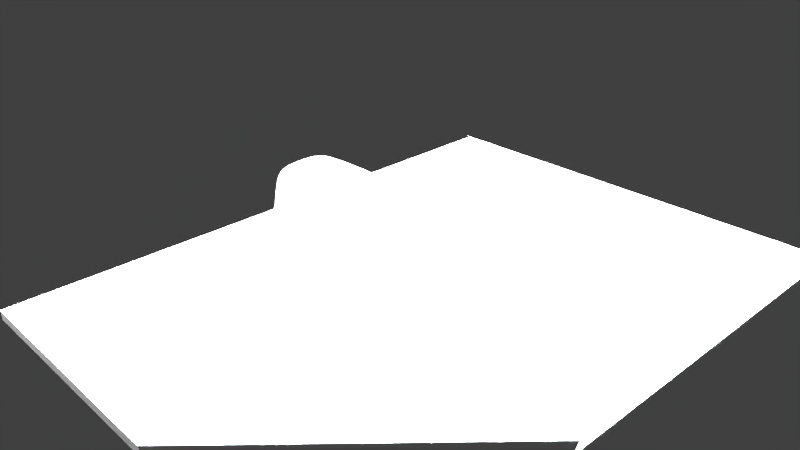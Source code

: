 # Source: knob-glass-heat.3.blend  (saved by Blender 2.74.0; exported with 4.5.12 LTS)
import bpy
from mathutils import Matrix  # noqa: F401  (used for matrix-valued properties, if any)

bpy.ops.wm.read_factory_settings(use_empty=True)
scene = bpy.context.scene
scene.name = 'Scene'

# ---- collections
col_collection_1 = bpy.data.collections.new('Collection 1'); scene.collection.children.link(col_collection_1)

# ---- materials (node trees are filled in below, after node groups)
mat_pickmat = bpy.data.materials.new('pickMat')
mat_pickmat.alpha_threshold = 0.0
mat_pickmat.use_transparent_shadow = False
mat_pickmat.roughness = 0.5
mat_planemat = bpy.data.materials.new('planeMat')
mat_planemat.alpha_threshold = 0.0
mat_planemat.use_transparent_shadow = False
mat_planemat.roughness = 0.5
mat_knobmat = bpy.data.materials.new('knobMat')
mat_knobmat.alpha_threshold = 0.0
mat_knobmat.use_transparent_shadow = False
mat_knobmat.roughness = 0.5

# ---- node groups
ng_auto_smooth = bpy.data.node_groups.new('Auto Smooth', 'GeometryNodeTree')
_s = ng_auto_smooth.interface.new_socket(name='Geometry', in_out='OUTPUT', socket_type='NodeSocketGeometry')
_s = ng_auto_smooth.interface.new_socket(name='Geometry', in_out='INPUT', socket_type='NodeSocketGeometry')
_s = ng_auto_smooth.interface.new_socket(name='Angle', in_out='INPUT', socket_type='NodeSocketFloat')
_s.subtype = 'ANGLE'
_s.min_value = 0.0
_s.max_value = 3.142
ng_auto_smooth.is_modifier = True
_N = ng_auto_smooth.nodes; _L = ng_auto_smooth.links
n0 = _N.new('NodeGroupOutput'); n0.name = 'Group Output'; n0.location = (480, -100)
n1 = _N.new('NodeGroupInput'); n1.name = 'Group Input'; n1.location = (-420, -300)
n2 = _N.new('NodeGroupInput'); n2.name = 'Group Input.001'; n2.location = (-60, -100)
n3 = _N.new('GeometryNodeSetShadeSmooth'); n3.name = 'Set Shade Smooth'; n3.location = (120, -100)
n3.domain = 'EDGE'
n4 = _N.new('GeometryNodeSetShadeSmooth'); n4.name = 'Set Shade Smooth.001'; n4.location = (300, -100)
n5 = _N.new('GeometryNodeInputMeshEdgeAngle'); n5.name = 'Edge Angle'; n5.location = (-420, -220)
n6 = _N.new('GeometryNodeInputEdgeSmooth'); n6.name = 'Is Edge Smooth'; n6.location = (-60, -160)
n7 = _N.new('GeometryNodeInputShadeSmooth'); n7.name = 'Is Face Smooth'; n7.location = (-240, -340)
n8 = _N.new('FunctionNodeBooleanMath'); n8.name = 'Boolean Math'; n8.location = (-60, -220)
n9 = _N.new('FunctionNodeCompare'); n9.name = 'Compare'; n9.location = (-240, -180)
n9.operation = 'LESS_EQUAL'
_L.new(n5.outputs[0], n9.inputs[0])
_L.new(n4.outputs[0], n0.inputs[0])
_L.new(n1.outputs[1], n9.inputs[1])
_L.new(n9.outputs[0], n8.inputs[0])
_L.new(n7.outputs[0], n8.inputs[1])
_L.new(n2.outputs[0], n3.inputs[0])
_L.new(n6.outputs[0], n3.inputs[1])
_L.new(n3.outputs[0], n4.inputs[0])
_L.new(n8.outputs[0], n3.inputs[2])
n0.is_active_output = True

# ---- material node trees

# ---- world
world_world = bpy.data.worlds.new('World'); scene.world = world_world
world_world.color = (0.05088, 0.05088, 0.05088)
world_world.use_sun_shadow = False
world_world.sun_shadow_jitter_overblur = 0.0
world_world.cycles.sampling_method = 'MANUAL'
world_world.cycles.sample_map_resolution = 256

# ---- cameras
cam_camera = bpy.data.cameras.new('Camera')
cam_camera.clip_end = 100.0
cam_camera.lens = 35.0
cam_camera.sensor_width = 32.0
cam_camera.sensor_height = 18.0
cam_camera.ortho_scale = 7.314
cam_camera.dof.focus_distance = 0.0
cam_camera.dof.aperture_fstop = 128.0

# ---- lights
light_lamp = bpy.data.lights.new('Lamp', 'POINT')
light_lamp.transmission_factor = 0.0
light_lamp.cutoff_distance = 30.0
light_lamp.energy = 100.0
light_lamp.shadow_buffer_clip_start = 1.001
light_lamp.shadow_soft_size = 0.1
light_lamp.shadow_maximum_resolution = 0.006
light_lamp.use_absolute_resolution = True
light_lamp.cycles.use_multiple_importance_sampling = False

# ---- meshes
me_plane_002 = bpy.data.meshes.new('Plane.002')
me_plane_002.from_pydata([(0.02385, -0.02385, 0.0), (-0.02385, -0.02385, 0.0), (0.02385, 0.0, 0.0), (-0.02385, 0.0, 0.0)], [], [(2, 3, 1, 0)])
me_plane_002.materials.append(mat_pickmat)
me_plane_002.use_remesh_preserve_volume = False
me_plane_002.use_remesh_preserve_attributes = False
me_plane_002.use_mirror_vertex_groups = False
me_plane_002.update()
me_plane_001 = bpy.data.meshes.new('Plane.001')
me_plane_001.from_pydata([(0.02385, 0.02385, 0.0), (-0.02385, 0.02385, 0.0), (0.02385, 0.0, 0.0), (-0.02385, 0.0, 0.0)], [], [(0, 1, 3, 2)])
me_plane_001.materials.append(mat_pickmat)
me_plane_001.use_remesh_preserve_volume = False
me_plane_001.use_remesh_preserve_attributes = False
me_plane_001.use_mirror_vertex_groups = False
me_plane_001.update()
me_plane = bpy.data.meshes.new('Plane')
me_plane.from_pydata([(-0.5, -1.0, 0.0), (1.0, -1.0, 0.0), (-0.5, 1.0, 0.0), (1.0, 1.0, 0.0), (-0.5, 1.0, -0.03138), (-0.5, -1.0, -0.03138), (1.0, -1.0, -0.03138), (1.0, 1.0, -0.03138)], [], [(0, 1, 3, 2), (3, 7, 4, 2), (1, 6, 7, 3), (0, 5, 6, 1), (2, 4, 5, 0)])
me_plane.polygons.foreach_set('use_smooth', [True] * 5)
_uv = me_plane.uv_layers.new(name='UVMap')
_uv.uv.foreach_set('vector', [0.9998, 0.2501, 0.9998, 1.0, 0.0, 1.0, 1.192e-07, 0.2501, 0.75, 0.0, 1.0, 0.0, 1.0, 0.2229, 0.75, 0.2229, 0.0, 0.0, 0.25, 0.0, 0.25, 0.2311, 2.801e-10, 0.2311, 0.75, 0.2229, 0.5, 0.2229, 0.5, 0.0, 0.75, 0.0, 0.25, 0.0, 0.5, 0.0, 0.5, 0.2311, 0.25, 0.2311])
me_plane.materials.append(mat_planemat)
me_plane.use_remesh_preserve_volume = False
me_plane.use_remesh_preserve_attributes = False
me_plane.use_mirror_vertex_groups = False
me_plane.update()
me_cube = bpy.data.meshes.new('Cube')
me_cube.from_pydata([(-0.06571, -0.5539, -0.3914), (-0.06144, -0.5675, -0.4753), (-0.05931, -0.5743, -0.5641), (-0.05859, -0.5766, -0.6562), (0.2436, -0.5313, -0.3932), (0.5219, -0.4974, -0.3952), (0.7647, -0.45, -0.3968), (-0.07284, -0.5313, -0.3141), (-0.08067, -0.4974, -0.2445), (-0.08708, -0.45, -0.1838), (-0.4013, -0.5675, -0.3904), (-0.7447, -0.5697, -0.3897), (-1.078, -0.5583, -0.3892), (-0.3996, -0.5814, -0.4749), (-0.3987, -0.5883, -0.564), (-0.3984, -0.5906, -0.6562), (-0.7443, -0.5836, -0.4746), (-0.7456, -0.5912, -0.564), (-0.7499, -0.5953, -0.6562), (-1.078, -0.572, -0.4744), (-1.084, -0.5811, -0.5639), (-1.101, -0.5905, -0.6562), (0.2521, -0.5444, -0.476), (0.5357, -0.5097, -0.4768), (0.784, -0.4613, -0.4775), (0.2564, -0.5509, -0.5643), (0.5426, -0.5159, -0.5645), (0.7937, -0.4669, -0.5647), (0.2578, -0.5531, -0.6562), (0.5449, -0.518, -0.6562), (0.7969, -0.4687, -0.6562), (0.2293, -0.5095, -0.3177), (0.2137, -0.4769, -0.2503), (0.2008, -0.4313, -0.1919), (0.4989, -0.4769, -0.3216), (0.4726, -0.4466, -0.2569), (0.4487, -0.4049, -0.2018), (0.7326, -0.4313, -0.3248), (0.693, -0.4049, -0.2628), (0.6513, -0.3707, -0.2122), (-0.4041, -0.5444, -0.312), (-0.7454, -0.5466, -0.3107), (-1.078, -0.5356, -0.3096), (-0.4073, -0.5097, -0.2411), (-0.7451, -0.512, -0.2392), (-1.073, -0.5022, -0.2383), (-0.4098, -0.4613, -0.179), (-0.7422, -0.4637, -0.1771), (-1.059, -0.4562, -0.1777), (-0.07284, 0.0, -0.04293), (0.2293, 0.0, -0.05656), (0.4989, -4.657e-10, -0.07696), (0.7326, 0.0, -0.1054), (-0.07568, 0.1079, -0.04858), (-0.08138, 0.2114, -0.06553), (-0.08708, 0.3059, -0.09373), (-0.4041, 0.0, -0.03475), (-0.7454, 0.0, -0.03339), (-1.078, 0.0, -0.04023), (-0.07568, -0.1079, -0.04858), (-0.08138, -0.2114, -0.06553), (-0.08708, -0.3059, -0.09373), (0.2236, -0.1034, -0.06201), (0.4897, -0.09837, -0.08209), (0.7197, -0.09427, -0.1101), (0.2122, -0.2025, -0.07832), (0.4703, -0.1923, -0.09719), (0.6898, -0.183, -0.1231), (0.2008, -0.293, -0.1054), (0.4487, -0.2772, -0.1219), (0.6513, -0.2605, -0.1433), (0.2236, 0.1034, -0.06201), (0.2122, 0.2025, -0.07832), (0.2008, 0.293, -0.1054), (0.4897, 0.09837, -0.08209), (0.4703, 0.1923, -0.09719), (0.4487, 0.2772, -0.1219), (0.7197, 0.09427, -0.1101), (0.6898, 0.183, -0.1231), (0.6513, 0.2605, -0.1433), (-0.4053, 0.1107, -0.04053), (-0.7457, 0.1123, -0.03919), (-1.078, 0.1137, -0.0459), (-0.4076, 0.2167, -0.05785), (-0.7451, 0.2196, -0.05647), (-1.073, 0.221, -0.06256), (-0.4098, 0.3136, -0.08671), (-0.7422, 0.3167, -0.08516), (-1.059, 0.3157, -0.08985), (-0.4053, -0.1107, -0.04053), (-0.4076, -0.2167, -0.05785), (-0.4098, -0.3136, -0.08671), (-0.7457, -0.1123, -0.03919), (-0.7451, -0.2196, -0.05647), (-0.7422, -0.3167, -0.08516), (-1.078, -0.1137, -0.0459), (-1.073, -0.221, -0.06256), (-1.059, -0.3157, -0.08985), (1.328, 0.0, -0.3932), (1.361, 0.0, -0.476), (1.377, 0.0, -0.5643), (1.383, 0.0, -0.6562), (1.306, 0.1079, -0.3939), (1.238, 0.2114, -0.3953), (1.125, 0.3059, -0.3968), (1.274, 0.0, -0.3177), (1.192, 4.657e-10, -0.2503), (1.078, 0.0, -0.1919), (1.306, -0.1079, -0.3939), (1.238, -0.2114, -0.3953), (1.125, -0.3059, -0.3968), (1.338, -0.1107, -0.4763), (1.354, -0.112, -0.5644), (1.359, -0.1125, -0.6562), (1.269, -0.2167, -0.4769), (1.284, -0.2194, -0.5645), (1.289, -0.2203, -0.6562), (1.153, -0.3136, -0.4775), (1.167, -0.3175, -0.5647), (1.172, -0.3187, -0.6562), (1.338, 0.1107, -0.4763), (1.269, 0.2167, -0.4769), (1.153, 0.3136, -0.4775), (1.354, 0.112, -0.5644), (1.284, 0.2194, -0.5645), (1.167, 0.3175, -0.5647), (1.359, 0.1125, -0.6562), (1.289, 0.2203, -0.6562), (1.172, 0.3187, -0.6562), (1.252, 0.1034, -0.3191), (1.172, 0.09837, -0.2526), (1.06, 0.09427, -0.1951), (1.187, 0.2025, -0.3219), (1.111, 0.1923, -0.2574), (1.008, 0.183, -0.2026), (1.078, 0.293, -0.3248), (1.012, 0.2772, -0.2628), (0.9266, 0.2605, -0.2122), (1.252, -0.1034, -0.3191), (1.187, -0.2025, -0.3219), (1.078, -0.293, -0.3248), (1.172, -0.09837, -0.2526), (1.111, -0.1923, -0.2574), (1.012, -0.2772, -0.2628), (1.06, -0.09427, -0.1951), (1.008, -0.183, -0.2026), (0.9266, -0.2605, -0.2122), (-0.06571, 0.5539, -0.3914), (-0.06144, 0.5675, -0.4753), (-0.05931, 0.5743, -0.5641), (-0.05859, 0.5766, -0.6562), (-0.4013, 0.5675, -0.3904), (-0.7447, 0.5697, -0.3897), (-1.078, 0.5583, -0.3892), (-0.07284, 0.5313, -0.3141), (-0.08067, 0.4974, -0.2445), (-0.08708, 0.45, -0.1838), (0.2436, 0.5313, -0.3932), (0.5219, 0.4974, -0.3952), (0.7647, 0.45, -0.3968), (0.2521, 0.5444, -0.476), (0.2564, 0.5509, -0.5643), (0.2578, 0.5531, -0.6562), (0.5357, 0.5097, -0.4768), (0.5426, 0.5159, -0.5645), (0.5449, 0.518, -0.6562), (0.784, 0.4613, -0.4775), (0.7937, 0.4669, -0.5647), (0.7969, 0.4687, -0.6562), (-0.3996, 0.5814, -0.4749), (-0.7443, 0.5836, -0.4746), (-1.078, 0.572, -0.4744), (-0.3987, 0.5883, -0.564), (-0.7456, 0.5912, -0.564), (-1.084, 0.5811, -0.5639), (-0.3984, 0.5906, -0.6562), (-0.7499, 0.5953, -0.6562), (-1.101, 0.5905, -0.6562), (-0.4041, 0.5444, -0.312), (-0.4073, 0.5097, -0.2411), (-0.4098, 0.4613, -0.179), (-0.7454, 0.5466, -0.3107), (-0.7451, 0.512, -0.2392), (-0.7422, 0.4637, -0.1771), (-1.078, 0.5356, -0.3096), (-1.073, 0.5022, -0.2383), (-1.059, 0.4562, -0.1777), (0.2293, 0.5095, -0.3177), (0.4989, 0.4769, -0.3216), (0.7326, 0.4313, -0.3248), (0.2137, 0.4769, -0.2503), (0.4726, 0.4466, -0.2569), (0.693, 0.4049, -0.2628), (0.2008, 0.4313, -0.1919), (0.4487, 0.4049, -0.2018), (0.6513, 0.3707, -0.2122), (-1.5, 0.0, -0.3796), (-1.5, 0.0, -0.4706), (-1.5, 9.313e-10, -0.563), (-1.5, 0.0, -0.6562), (-1.5, -0.1441, -0.3805), (-1.488, -0.2837, -0.3827), (-1.453, -0.4142, -0.3855), (-1.5, 0.0, -0.2904), (-1.488, 0.0, -0.2053), (-1.453, 0.0, -0.1267), (-1.5, 0.1441, -0.3805), (-1.488, 0.2837, -0.3827), (-1.453, 0.4142, -0.3855), (-1.5, 0.1477, -0.4709), (-1.5, 0.1494, -0.563), (-1.5, 0.15, -0.6562), (-1.488, 0.2906, -0.4718), (-1.49, 0.2947, -0.5633), (-1.494, 0.2976, -0.6562), (-1.453, 0.4243, -0.473), (-1.459, 0.4317, -0.5636), (-1.476, 0.4405, -0.6562), (-1.5, -0.1477, -0.4709), (-1.488, -0.2906, -0.4718), (-1.453, -0.4243, -0.473), (-1.5, -0.1494, -0.563), (-1.49, -0.2947, -0.5633), (-1.459, -0.4317, -0.5636), (-1.5, -0.15, -0.6562), (-1.494, -0.2976, -0.6562), (-1.476, -0.4405, -0.6562), (-1.5, -0.1383, -0.2922), (-1.488, -0.131, -0.2083), (-1.453, -0.1231, -0.1309), (-1.488, -0.2722, -0.2966), (-1.477, -0.2572, -0.2157), (-1.442, -0.2401, -0.1422), (-1.453, -0.3974, -0.3023), (-1.442, -0.3741, -0.226), (-1.41, -0.3449, -0.1594), (-1.5, 0.1383, -0.2922), (-1.488, 0.2722, -0.2966), (-1.453, 0.3974, -0.3023), (-1.488, 0.131, -0.2083), (-1.477, 0.2572, -0.2157), (-1.442, 0.3741, -0.226), (-1.453, 0.1231, -0.1309), (-1.442, 0.2401, -0.1422), (-1.41, 0.3449, -0.1594), (-0.7812, -0.5312, -0.75), (-0.8594, -0.3672, -0.75), (-0.9062, -0.1875, -0.75), (-0.9219, 0.0, -0.75), (-0.9062, 0.1875, -0.75), (-0.8594, 0.3672, -0.75), (-0.7812, 0.5312, -0.75), (-0.7812, 0.5312, -1.0), (-0.8594, 0.3672, -1.0), (-0.9062, 0.1875, -1.0), (-0.9219, 0.0, -1.0), (-0.9062, -0.1875, -1.0), (-0.8594, -0.3672, -1.0), (-0.7812, -0.5312, -1.0), (-0.5312, 0.7812, -0.75), (-0.3672, 0.8594, -0.75), (-0.1875, 0.9062, -0.75), (0.0, 0.9219, -0.75), (0.1875, 0.9062, -0.75), (0.3672, 0.8594, -0.75), (0.5312, 0.7812, -0.75), (0.5312, 0.7812, -1.0), (0.3672, 0.8594, -1.0), (0.1875, 0.9062, -1.0), (0.0, 0.9219, -1.0), (-0.1875, 0.9062, -1.0), (-0.3672, 0.8594, -1.0), (-0.5312, 0.7812, -1.0), (0.7812, 0.5312, -0.75), (0.8594, 0.3672, -0.75), (0.9062, 0.1875, -0.75), (0.9219, 0.0, -0.75), (0.9062, -0.1875, -0.75), (0.8594, -0.3672, -0.75), (0.7812, -0.5312, -0.75), (0.7812, -0.5312, -1.0), (0.8594, -0.3672, -1.0), (0.9062, -0.1875, -1.0), (0.9219, 0.0, -1.0), (0.9062, 0.1875, -1.0), (0.8594, 0.3672, -1.0), (0.7812, 0.5312, -1.0), (0.5312, -0.7812, -0.75), (0.3672, -0.8594, -0.75), (0.1875, -0.9062, -0.75), (0.0, -0.9219, -0.75), (-0.1875, -0.9062, -0.75), (-0.3672, -0.8594, -0.75), (-0.5312, -0.7812, -0.75), (-0.5312, -0.7812, -1.0), (-0.3672, -0.8594, -1.0), (-0.1875, -0.9062, -1.0), (0.0, -0.9219, -1.0), (0.1875, -0.9062, -1.0), (0.3672, -0.8594, -1.0), (0.5312, -0.7812, -1.0), (-1.302, -0.3215, -0.1112), (-1.327, -0.2262, -0.08739), (-1.335, -0.1166, -0.07251), (-1.335, 0.0, -0.0673), (-1.335, 0.1166, -0.07251), (-1.327, 0.2262, -0.08739), (-1.302, 0.3215, -0.1112), (-1.05, 0.395, -0.1281), (-0.7402, 0.3995, -0.1253), (-0.411, 0.3966, -0.1271), (-0.08993, 0.3869, -0.1332), (0.1951, 0.3707, -0.1433), (0.4374, 0.3493, -0.1567), (0.6299, 0.324, -0.1725), (0.8101, 0.252, -0.1725), (0.8693, 0.1785, -0.1577), (0.9106, 0.09245, -0.1473), (0.9268, 0.0, -0.1433), (0.9106, -0.09245, -0.1473), (0.8693, -0.1785, -0.1577), (0.8101, -0.252, -0.1725), (0.6299, -0.324, -0.1725), (0.4374, -0.3493, -0.1567), (0.1951, -0.3707, -0.1433), (-0.08993, -0.3869, -0.1332), (-0.411, -0.3966, -0.1271), (-0.7402, -0.3995, -0.1253), (-1.05, -0.395, -0.1281), (-1.302, -0.4221, -0.1741), (-1.327, -0.4623, -0.235), (-1.335, -0.4923, -0.3073), (-1.335, -0.5132, -0.388), (-1.335, -0.5257, -0.474), (-1.344, -0.5355, -0.5638), (-1.371, -0.5483, -0.6562), (1.008, -0.4031, -0.6562), (1.004, -0.4015, -0.5647), (0.9916, -0.3966, -0.4777), (0.9673, -0.3869, -0.3975), (0.9268, -0.3707, -0.3262), (0.8734, -0.3493, -0.2657), (0.8101, -0.324, -0.2175), (1.008, 0.4031, -0.6562), (1.004, 0.4015, -0.5647), (0.9916, 0.3966, -0.4777), (0.9673, 0.3869, -0.3975), (0.9268, 0.3707, -0.3262), (0.8734, 0.3493, -0.2657), (0.8101, 0.324, -0.2175), (-1.371, 0.5483, -0.6562), (-1.344, 0.5355, -0.5638), (-1.335, 0.5257, -0.474), (-1.335, 0.5132, -0.388), (-1.335, 0.4923, -0.3073), (-1.327, 0.4623, -0.235), (-1.302, 0.4221, -0.1741), (-1.5, -0.45, -0.75), (-1.5, -0.3, -0.75), (-1.5, -0.15, -0.75), (-1.5, 0.0, -0.75), (-1.5, 0.15, -0.75), (-1.5, 0.3, -0.75), (-1.5, 0.45, -0.75), (-1.125, 0.6, -0.75), (-0.7559, 0.5977, -0.75), (-0.3984, 0.5906, -0.75), (-0.05859, 0.5766, -0.75), (0.2578, 0.5531, -0.75), (0.5449, 0.518, -0.75), (0.7969, 0.4687, -0.75), (1.172, 0.3187, -0.75), (1.289, 0.2203, -0.75), (1.359, 0.1125, -0.75), (1.383, 0.0, -0.75), (1.359, -0.1125, -0.75), (1.289, -0.2203, -0.75), (1.172, -0.3187, -0.75), (0.7969, -0.4687, -0.75), (0.5449, -0.518, -0.75), (0.2578, -0.5531, -0.75), (-0.05859, -0.5766, -0.75), (-0.3984, -0.5906, -0.75), (-0.7559, -0.5977, -0.75), (-1.125, -0.6, -0.75), (-0.6719, -0.6719, -1.0), (-0.6719, -0.6719, -0.75), (-0.6719, 0.6719, -1.0), (-0.6719, 0.6719, -0.75), (0.6719, -0.6719, -1.0), (0.6719, -0.6719, -0.75), (0.6719, 0.6719, -1.0), (0.6719, 0.6719, -0.75), (-1.231, -0.382, -0.1363), (-1.231, 0.382, -0.1363), (0.7523, 0.3009, -0.1869), (0.7523, -0.3009, -0.1869), (-1.406, -0.5625, -0.75), (-1.406, 0.5625, -0.75), (1.008, 0.4031, -0.75), (1.008, -0.4031, -0.75)], [], [(250, 253, 254, 249), (251, 252, 253, 250), (388, 387, 252, 251), (249, 254, 255, 248), (247, 248, 255, 256), (246, 247, 256, 257), (245, 246, 257, 258), (385, 386, 245, 258), (264, 267, 268, 263), (265, 266, 267, 264), (392, 391, 266, 265), (263, 268, 269, 262), (261, 262, 269, 270), (260, 261, 270, 271), (259, 260, 271, 272), (388, 259, 272, 387), (278, 281, 282, 277), (279, 280, 281, 278), (390, 389, 280, 279), (277, 282, 283, 276), (275, 276, 283, 284), (274, 275, 284, 285), (273, 274, 285, 286), (392, 273, 286, 391), (292, 295, 296, 291), (293, 294, 295, 292), (385, 294, 293, 386), (291, 296, 297, 290), (289, 290, 297, 298), (288, 289, 298, 299), (287, 288, 299, 300), (390, 287, 300, 389), (386, 293, 292, 291, 290, 289, 288, 287, 390, 279, 278, 277, 276, 275, 274, 273, 392, 265, 264, 263, 262, 261, 260, 259, 388, 251, 250, 249, 248, 247, 246, 245), (0, 10, 13, 1), (1, 13, 14, 2), (2, 14, 15, 3), (3, 15, 382, 381), (10, 11, 16, 13), (13, 16, 17, 14), (14, 17, 18, 15), (15, 18, 383, 382), (11, 12, 19, 16), (16, 19, 20, 17), (17, 20, 21, 18), (18, 21, 384, 383), (12, 332, 333, 19), (19, 333, 334, 20), (20, 334, 335, 21), (21, 335, 397, 384), (0, 1, 22, 4), (4, 22, 23, 5), (5, 23, 24, 6), (6, 24, 338, 339), (1, 2, 25, 22), (22, 25, 26, 23), (23, 26, 27, 24), (24, 27, 337, 338), (2, 3, 28, 25), (25, 28, 29, 26), (26, 29, 30, 27), (27, 30, 336, 337), (3, 381, 380, 28), (28, 380, 379, 29), (29, 379, 378, 30), (30, 378, 400, 336), (0, 4, 31, 7), (7, 31, 32, 8), (8, 32, 33, 9), (9, 33, 324, 325), (4, 5, 34, 31), (31, 34, 35, 32), (32, 35, 36, 33), (33, 36, 323, 324), (5, 6, 37, 34), (34, 37, 38, 35), (35, 38, 39, 36), (36, 39, 322, 323), (6, 339, 340, 37), (37, 340, 341, 38), (38, 341, 342, 39), (39, 342, 396, 322), (0, 7, 40, 10), (10, 40, 41, 11), (11, 41, 42, 12), (12, 42, 331, 332), (7, 8, 43, 40), (40, 43, 44, 41), (41, 44, 45, 42), (42, 45, 330, 331), (8, 9, 46, 43), (43, 46, 47, 44), (44, 47, 48, 45), (45, 48, 329, 330), (9, 325, 326, 46), (46, 326, 327, 47), (47, 327, 328, 48), (48, 328, 393, 329), (49, 59, 62, 50), (50, 62, 63, 51), (51, 63, 64, 52), (52, 64, 319, 318), (59, 60, 65, 62), (62, 65, 66, 63), (63, 66, 67, 64), (64, 67, 320, 319), (60, 61, 68, 65), (65, 68, 69, 66), (66, 69, 70, 67), (67, 70, 321, 320), (61, 325, 324, 68), (68, 324, 323, 69), (69, 323, 322, 70), (70, 322, 396, 321), (49, 50, 71, 53), (53, 71, 72, 54), (54, 72, 73, 55), (55, 73, 312, 311), (50, 51, 74, 71), (71, 74, 75, 72), (72, 75, 76, 73), (73, 76, 313, 312), (51, 52, 77, 74), (74, 77, 78, 75), (75, 78, 79, 76), (76, 79, 314, 313), (52, 318, 317, 77), (77, 317, 316, 78), (78, 316, 315, 79), (79, 315, 395, 314), (49, 53, 80, 56), (56, 80, 81, 57), (57, 81, 82, 58), (58, 82, 305, 304), (53, 54, 83, 80), (80, 83, 84, 81), (81, 84, 85, 82), (82, 85, 306, 305), (54, 55, 86, 83), (83, 86, 87, 84), (84, 87, 88, 85), (85, 88, 307, 306), (55, 311, 310, 86), (86, 310, 309, 87), (87, 309, 308, 88), (88, 308, 394, 307), (49, 56, 89, 59), (59, 89, 90, 60), (60, 90, 91, 61), (61, 91, 326, 325), (56, 57, 92, 89), (89, 92, 93, 90), (90, 93, 94, 91), (91, 94, 327, 326), (57, 58, 95, 92), (92, 95, 96, 93), (93, 96, 97, 94), (94, 97, 328, 327), (58, 304, 303, 95), (95, 303, 302, 96), (96, 302, 301, 97), (97, 301, 393, 328), (98, 108, 111, 99), (99, 111, 112, 100), (100, 112, 113, 101), (101, 113, 375, 374), (108, 109, 114, 111), (111, 114, 115, 112), (112, 115, 116, 113), (113, 116, 376, 375), (109, 110, 117, 114), (114, 117, 118, 115), (115, 118, 119, 116), (116, 119, 377, 376), (110, 339, 338, 117), (117, 338, 337, 118), (118, 337, 336, 119), (119, 336, 400, 377), (98, 99, 120, 102), (102, 120, 121, 103), (103, 121, 122, 104), (104, 122, 345, 346), (99, 100, 123, 120), (120, 123, 124, 121), (121, 124, 125, 122), (122, 125, 344, 345), (100, 101, 126, 123), (123, 126, 127, 124), (124, 127, 128, 125), (125, 128, 343, 344), (101, 374, 373, 126), (126, 373, 372, 127), (127, 372, 371, 128), (128, 371, 399, 343), (98, 102, 129, 105), (105, 129, 130, 106), (106, 130, 131, 107), (107, 131, 317, 318), (102, 103, 132, 129), (129, 132, 133, 130), (130, 133, 134, 131), (131, 134, 316, 317), (103, 104, 135, 132), (132, 135, 136, 133), (133, 136, 137, 134), (134, 137, 315, 316), (104, 346, 347, 135), (135, 347, 348, 136), (136, 348, 349, 137), (137, 349, 395, 315), (98, 105, 138, 108), (108, 138, 139, 109), (109, 139, 140, 110), (110, 140, 340, 339), (105, 106, 141, 138), (138, 141, 142, 139), (139, 142, 143, 140), (140, 143, 341, 340), (106, 107, 144, 141), (141, 144, 145, 142), (142, 145, 146, 143), (143, 146, 342, 341), (107, 318, 319, 144), (144, 319, 320, 145), (145, 320, 321, 146), (146, 321, 396, 342), (147, 157, 160, 148), (148, 160, 161, 149), (149, 161, 162, 150), (150, 162, 368, 367), (157, 158, 163, 160), (160, 163, 164, 161), (161, 164, 165, 162), (162, 165, 369, 368), (158, 159, 166, 163), (163, 166, 167, 164), (164, 167, 168, 165), (165, 168, 370, 369), (159, 346, 345, 166), (166, 345, 344, 167), (167, 344, 343, 168), (168, 343, 399, 370), (147, 148, 169, 151), (151, 169, 170, 152), (152, 170, 171, 153), (153, 171, 352, 353), (148, 149, 172, 169), (169, 172, 173, 170), (170, 173, 174, 171), (171, 174, 351, 352), (149, 150, 175, 172), (172, 175, 176, 173), (173, 176, 177, 174), (174, 177, 350, 351), (150, 367, 366, 175), (175, 366, 365, 176), (176, 365, 364, 177), (177, 364, 398, 350), (147, 151, 178, 154), (154, 178, 179, 155), (155, 179, 180, 156), (156, 180, 310, 311), (151, 152, 181, 178), (178, 181, 182, 179), (179, 182, 183, 180), (180, 183, 309, 310), (152, 153, 184, 181), (181, 184, 185, 182), (182, 185, 186, 183), (183, 186, 308, 309), (153, 353, 354, 184), (184, 354, 355, 185), (185, 355, 356, 186), (186, 356, 394, 308), (147, 154, 187, 157), (157, 187, 188, 158), (158, 188, 189, 159), (159, 189, 347, 346), (154, 155, 190, 187), (187, 190, 191, 188), (188, 191, 192, 189), (189, 192, 348, 347), (155, 156, 193, 190), (190, 193, 194, 191), (191, 194, 195, 192), (192, 195, 349, 348), (156, 311, 312, 193), (193, 312, 313, 194), (194, 313, 314, 195), (195, 314, 395, 349), (196, 206, 209, 197), (197, 209, 210, 198), (198, 210, 211, 199), (199, 211, 361, 360), (206, 207, 212, 209), (209, 212, 213, 210), (210, 213, 214, 211), (211, 214, 362, 361), (207, 208, 215, 212), (212, 215, 216, 213), (213, 216, 217, 214), (214, 217, 363, 362), (208, 353, 352, 215), (215, 352, 351, 216), (216, 351, 350, 217), (217, 350, 398, 363), (196, 197, 218, 200), (200, 218, 219, 201), (201, 219, 220, 202), (202, 220, 333, 332), (197, 198, 221, 218), (218, 221, 222, 219), (219, 222, 223, 220), (220, 223, 334, 333), (198, 199, 224, 221), (221, 224, 225, 222), (222, 225, 226, 223), (223, 226, 335, 334), (199, 360, 359, 224), (224, 359, 358, 225), (225, 358, 357, 226), (226, 357, 397, 335), (196, 200, 227, 203), (203, 227, 228, 204), (204, 228, 229, 205), (205, 229, 303, 304), (200, 201, 230, 227), (227, 230, 231, 228), (228, 231, 232, 229), (229, 232, 302, 303), (201, 202, 233, 230), (230, 233, 234, 231), (231, 234, 235, 232), (232, 235, 301, 302), (202, 332, 331, 233), (233, 331, 330, 234), (234, 330, 329, 235), (235, 329, 393, 301), (196, 203, 236, 206), (206, 236, 237, 207), (207, 237, 238, 208), (208, 238, 354, 353), (203, 204, 239, 236), (236, 239, 240, 237), (237, 240, 241, 238), (238, 241, 355, 354), (204, 205, 242, 239), (239, 242, 243, 240), (240, 243, 244, 241), (241, 244, 356, 355), (205, 304, 305, 242), (242, 305, 306, 243), (243, 306, 307, 244), (244, 307, 394, 356)])
me_cube.polygons.foreach_set('use_smooth', [True] * 353)
_uv = me_cube.uv_layers.new(name='UVMap')
_uv.uv.foreach_set('vector', [0.3708, 0.6734, 0.4331, 0.6734, 0.4341, 0.7299, 0.3718, 0.7299, 0.3692, 0.6218, 0.4315, 0.6218, 0.4331, 0.6734, 0.3708, 0.6734, 0.367, 0.5776, 0.4293, 0.5776, 0.4315, 0.6218, 0.3692, 0.6218, 0.3718, 0.7299, 0.4341, 0.7299, 0.4344, 0.7888, 0.3721, 0.7888, 0.3718, 0.8477, 0.3721, 0.7888, 0.4344, 0.7888, 0.4341, 0.8477, 0.3708, 0.9042, 0.3718, 0.8477, 0.4341, 0.8477, 0.4331, 0.9042, 0.3692, 0.9558, 0.3708, 0.9042, 0.4331, 0.9042, 0.4315, 0.9558, 0.4293, 1.0, 0.367, 1.0, 0.3692, 0.9558, 0.4315, 0.9558, 0.2205, 0.898, 0.1587, 0.8991, 0.1569, 0.8415, 0.2187, 0.8405, 0.2235, 0.9515, 0.1618, 0.9525, 0.1587, 0.8991, 0.2205, 0.898, 0.2278, 0.9984, 0.166, 0.9995, 0.1618, 0.9525, 0.2235, 0.9515, 0.2187, 0.8405, 0.1569, 0.8415, 0.1563, 0.7824, 0.2181, 0.7814, 0.2187, 0.7231, 0.2181, 0.7814, 0.1563, 0.7824, 0.1569, 0.7241, 0.2205, 0.668, 0.2187, 0.7231, 0.1569, 0.7241, 0.1587, 0.6691, 0.2235, 0.6187, 0.2205, 0.668, 0.1587, 0.6691, 0.1618, 0.6198, 0.2278, 0.5776, 0.2235, 0.6187, 0.1618, 0.6198, 0.166, 0.5786, 0.3628, 0.9092, 0.3006, 0.9085, 0.2995, 0.8538, 0.3618, 0.8545, 0.3646, 0.958, 0.3023, 0.9573, 0.3006, 0.9085, 0.3628, 0.9092, 0.367, 0.9985, 0.3047, 0.9978, 0.3023, 0.9573, 0.3646, 0.958, 0.3618, 0.8545, 0.2995, 0.8538, 0.2992, 0.7957, 0.3615, 0.7964, 0.3618, 0.7372, 0.3615, 0.7964, 0.2992, 0.7957, 0.2995, 0.7365, 0.3628, 0.6795, 0.3618, 0.7372, 0.2995, 0.7365, 0.3006, 0.6788, 0.3646, 0.6258, 0.3628, 0.6795, 0.3006, 0.6788, 0.3023, 0.625, 0.367, 0.5783, 0.3646, 0.6258, 0.3023, 0.625, 0.3047, 0.5776, 0.2919, 0.9091, 0.2302, 0.908, 0.2284, 0.853, 0.2901, 0.854, 0.295, 0.9584, 0.2332, 0.9573, 0.2302, 0.908, 0.2919, 0.9091, 0.2374, 0.9984, 0.2332, 0.9573, 0.295, 0.9584, 0.2992, 0.9995, 0.2901, 0.854, 0.2284, 0.853, 0.2278, 0.7947, 0.2895, 0.7957, 0.2901, 0.7366, 0.2895, 0.7957, 0.2278, 0.7947, 0.2284, 0.7355, 0.2919, 0.679, 0.2901, 0.7366, 0.2284, 0.7355, 0.2302, 0.678, 0.295, 0.6256, 0.2919, 0.679, 0.2302, 0.678, 0.2332, 0.6245, 0.2992, 0.5786, 0.295, 0.6256, 0.2332, 0.6245, 0.2374, 0.5776, 0.3827, 0.5168, 0.3454, 0.5474, 0.303, 0.5676, 0.2573, 0.5776, 0.2103, 0.5776, 0.164, 0.5678, 0.1202, 0.5485, 0.08101, 0.5197, 0.04828, 0.4818, 0.02398, 0.4349, 0.007939, 0.3815, 2.981e-08, 0.3239, 0.0, 0.2648, 0.007777, 0.2065, 0.02317, 0.1514, 0.04601, 0.102, 0.07615, 0.06083, 0.1134, 0.03022, 0.1559, 0.01002, 0.2015, 1.34e-05, 0.2485, 0.0, 0.2949, 0.009776, 0.3386, 0.02914, 0.3778, 0.05788, 0.4106, 0.09581, 0.4349, 0.1427, 0.4509, 0.1961, 0.4588, 0.2537, 0.4588, 0.3128, 0.4511, 0.3711, 0.4357, 0.4262, 0.4128, 0.4756, 0.9401, 0.4362, 0.9385, 0.5417, 0.9171, 0.5407, 0.9189, 0.4344, 0.9189, 0.4344, 0.9171, 0.5407, 0.8948, 0.5398, 0.8967, 0.4331, 0.8967, 0.4331, 0.8948, 0.5398, 0.8719, 0.5389, 0.8739, 0.4321, 0.8739, 0.4321, 0.8719, 0.5389, 0.8488, 0.538, 0.8507, 0.4312, 0.9385, 0.5417, 0.9371, 0.6493, 0.9156, 0.6487, 0.9171, 0.5407, 0.9171, 0.5407, 0.9156, 0.6487, 0.8932, 0.6485, 0.8948, 0.5398, 0.8948, 0.5398, 0.8932, 0.6485, 0.8703, 0.6491, 0.8719, 0.5389, 0.8719, 0.5389, 0.8703, 0.6491, 0.847, 0.6501, 0.8488, 0.538, 0.9371, 0.6493, 0.9363, 0.7532, 0.9147, 0.7528, 0.9156, 0.6487, 0.9156, 0.6487, 0.9147, 0.7528, 0.8922, 0.754, 0.8932, 0.6485, 0.8932, 0.6485, 0.8922, 0.754, 0.869, 0.759, 0.8703, 0.6491, 0.8703, 0.6491, 0.869, 0.759, 0.8454, 0.7658, 0.847, 0.6501, 0.9363, 0.7532, 0.9373, 0.8327, 0.9156, 0.8322, 0.9147, 0.7528, 0.9147, 0.7528, 0.9156, 0.8322, 0.893, 0.8344, 0.8922, 0.754, 0.8922, 0.754, 0.893, 0.8344, 0.8695, 0.8422, 0.869, 0.759, 0.869, 0.759, 0.8695, 0.8422, 0.8457, 0.8529, 0.8454, 0.7658, 0.9401, 0.4362, 0.9189, 0.4344, 0.9209, 0.3356, 0.9419, 0.3388, 0.9419, 0.3388, 0.9209, 0.3356, 0.9233, 0.2459, 0.9439, 0.2507, 0.9439, 0.2507, 0.9233, 0.2459, 0.9261, 0.1669, 0.9463, 0.1734, 0.9463, 0.1734, 0.9261, 0.1669, 0.9294, 0.1002, 0.9495, 0.1084, 0.9189, 0.4344, 0.8967, 0.4331, 0.8989, 0.3337, 0.9209, 0.3356, 0.9209, 0.3356, 0.8989, 0.3337, 0.9014, 0.2431, 0.9233, 0.2459, 0.9233, 0.2459, 0.9014, 0.2431, 0.9043, 0.1632, 0.9261, 0.1669, 0.9261, 0.1669, 0.9043, 0.1632, 0.9077, 0.09575, 0.9294, 0.1002, 0.8967, 0.4331, 0.8739, 0.4321, 0.8761, 0.3324, 0.8989, 0.3337, 0.8989, 0.3337, 0.8761, 0.3324, 0.8787, 0.2416, 0.9014, 0.2431, 0.9014, 0.2431, 0.8787, 0.2416, 0.8817, 0.1614, 0.9043, 0.1632, 0.9043, 0.1632, 0.8817, 0.1614, 0.8851, 0.09367, 0.9077, 0.09575, 0.8739, 0.4321, 0.8507, 0.4312, 0.853, 0.3315, 0.8761, 0.3324, 0.8761, 0.3324, 0.853, 0.3315, 0.8555, 0.2407, 0.8787, 0.2416, 0.8787, 0.2416, 0.8555, 0.2407, 0.8585, 0.1605, 0.8817, 0.1614, 0.8817, 0.1614, 0.8585, 0.1605, 0.862, 0.09279, 0.8851, 0.09367, 0.9401, 0.4362, 0.9419, 0.3388, 0.9613, 0.3434, 0.9601, 0.4386, 0.9601, 0.4386, 0.9613, 0.3434, 0.9792, 0.3481, 0.9786, 0.4408, 0.9786, 0.4408, 0.9792, 0.3481, 0.9953, 0.3514, 0.9954, 0.4422, 0.4626, 0.4291, 0.4674, 0.3386, 0.4825, 0.3413, 0.4783, 0.4309, 0.9419, 0.3388, 0.9439, 0.2507, 0.9628, 0.2581, 0.9613, 0.3434, 0.9613, 0.3434, 0.9628, 0.2581, 0.9798, 0.2661, 0.9792, 0.3481, 0.9792, 0.3481, 0.9798, 0.2661, 0.9949, 0.2731, 0.9953, 0.3514, 0.4674, 0.3386, 0.4741, 0.2607, 0.488, 0.265, 0.4825, 0.3413, 0.9439, 0.2507, 0.9463, 0.1734, 0.9647, 0.1837, 0.9628, 0.2581, 0.9628, 0.2581, 0.9647, 0.1837, 0.9809, 0.196, 0.9798, 0.2661, 0.9798, 0.2661, 0.9809, 0.196, 0.9946, 0.2086, 0.9949, 0.2731, 0.4741, 0.2607, 0.4827, 0.1969, 0.4944, 0.2043, 0.488, 0.265, 0.9463, 0.1734, 0.9495, 0.1084, 0.9675, 0.1213, 0.9647, 0.1837, 0.9647, 0.1837, 0.9675, 0.1213, 0.9831, 0.138, 0.9809, 0.196, 0.9809, 0.196, 0.9831, 0.138, 0.9957, 0.1577, 0.9946, 0.2086, 0.4827, 0.1969, 0.4945, 0.147, 0.5002, 0.1657, 0.4944, 0.2043, 0.9401, 0.4362, 0.9601, 0.4386, 0.9587, 0.5427, 0.9385, 0.5417, 0.9385, 0.5417, 0.9587, 0.5427, 0.9575, 0.6496, 0.9371, 0.6493, 0.9371, 0.6493, 0.9575, 0.6496, 0.9568, 0.7534, 0.9363, 0.7532, 0.9363, 0.7532, 0.9568, 0.7534, 0.958, 0.8329, 0.9373, 0.8327, 0.9601, 0.4386, 0.9786, 0.4408, 0.9776, 0.5434, 0.9587, 0.5427, 0.9587, 0.5427, 0.9776, 0.5434, 0.9765, 0.6493, 0.9575, 0.6496, 0.9575, 0.6496, 0.9765, 0.6493, 0.9758, 0.7517, 0.9568, 0.7534, 0.9568, 0.7534, 0.9758, 0.7517, 0.9771, 0.8302, 0.958, 0.8329, 0.9786, 0.4408, 0.9954, 0.4422, 0.9948, 0.5436, 0.9776, 0.5434, 0.9776, 0.5434, 0.9948, 0.5436, 0.9938, 0.6477, 0.9765, 0.6493, 0.9765, 0.6493, 0.9938, 0.6477, 0.9926, 0.7468, 0.9758, 0.7517, 0.9758, 0.7517, 0.9926, 0.7468, 0.9938, 0.8218, 0.9771, 0.8302, 0.4626, 0.4291, 0.4783, 0.4309, 0.4758, 0.5318, 0.4596, 0.5305, 0.4596, 0.5305, 0.4758, 0.5318, 0.4749, 0.6352, 0.4588, 0.6349, 0.4588, 0.6349, 0.4749, 0.6352, 0.4759, 0.7323, 0.4606, 0.7344, 0.4606, 0.7344, 0.4759, 0.7323, 0.4791, 0.7892, 0.469, 0.8106, 0.5751, 0.4272, 0.5481, 0.428, 0.5494, 0.3338, 0.5752, 0.3322, 0.5752, 0.3322, 0.5494, 0.3338, 0.5507, 0.2499, 0.5753, 0.2472, 0.5753, 0.2472, 0.5507, 0.2499, 0.5519, 0.1773, 0.5755, 0.1734, 0.5755, 0.1734, 0.5519, 0.1773, 0.5524, 0.1167, 0.5755, 0.1118, 0.5481, 0.428, 0.5222, 0.4294, 0.5246, 0.3371, 0.5494, 0.3338, 0.5494, 0.3338, 0.5246, 0.3371, 0.5273, 0.2557, 0.5507, 0.2499, 0.5507, 0.2499, 0.5273, 0.2557, 0.5297, 0.1864, 0.5519, 0.1773, 0.5519, 0.1773, 0.5297, 0.1864, 0.5309, 0.1295, 0.5524, 0.1167, 0.5222, 0.4294, 0.4986, 0.4307, 0.5019, 0.3401, 0.5246, 0.3371, 0.5246, 0.3371, 0.5019, 0.3401, 0.506, 0.2621, 0.5273, 0.2557, 0.5273, 0.2557, 0.506, 0.2621, 0.5103, 0.1981, 0.5297, 0.1864, 0.5297, 0.1864, 0.5103, 0.1981, 0.5125, 0.1478, 0.5309, 0.1295, 0.4986, 0.4307, 0.4783, 0.4309, 0.4825, 0.3413, 0.5019, 0.3401, 0.5019, 0.3401, 0.4825, 0.3413, 0.488, 0.265, 0.506, 0.2621, 0.506, 0.2621, 0.488, 0.265, 0.4944, 0.2043, 0.5103, 0.1981, 0.5103, 0.1981, 0.4944, 0.2043, 0.5002, 0.1657, 0.5125, 0.1478, 0.5751, 0.4272, 0.5752, 0.3322, 0.6011, 0.3339, 0.6021, 0.4281, 0.6021, 0.4281, 0.6011, 0.3339, 0.6259, 0.3373, 0.628, 0.4297, 0.628, 0.4297, 0.6259, 0.3373, 0.6485, 0.3405, 0.6516, 0.431, 0.6516, 0.431, 0.6485, 0.3405, 0.6679, 0.3417, 0.6718, 0.4313, 0.5752, 0.3322, 0.5753, 0.2472, 0.5999, 0.25, 0.6011, 0.3339, 0.6011, 0.3339, 0.5999, 0.25, 0.6234, 0.256, 0.6259, 0.3373, 0.6259, 0.3373, 0.6234, 0.256, 0.6446, 0.2624, 0.6485, 0.3405, 0.6485, 0.3405, 0.6446, 0.2624, 0.6627, 0.2654, 0.6679, 0.3417, 0.5753, 0.2472, 0.5755, 0.1734, 0.599, 0.1774, 0.5999, 0.25, 0.5999, 0.25, 0.599, 0.1774, 0.6212, 0.1866, 0.6234, 0.256, 0.6234, 0.256, 0.6212, 0.1866, 0.6406, 0.1984, 0.6446, 0.2624, 0.6446, 0.2624, 0.6406, 0.1984, 0.6564, 0.2047, 0.6627, 0.2654, 0.5755, 0.1734, 0.5755, 0.1118, 0.5986, 0.1168, 0.599, 0.1774, 0.599, 0.1774, 0.5986, 0.1168, 0.6202, 0.1297, 0.6212, 0.1866, 0.6212, 0.1866, 0.6202, 0.1297, 0.6385, 0.1481, 0.6406, 0.1984, 0.6406, 0.1984, 0.6385, 0.1481, 0.6507, 0.166, 0.6564, 0.2047, 0.5751, 0.4272, 0.6021, 0.4281, 0.6026, 0.5317, 0.5749, 0.5314, 0.5749, 0.5314, 0.6026, 0.5317, 0.6029, 0.6386, 0.5748, 0.6385, 0.5748, 0.6385, 0.6029, 0.6386, 0.6031, 0.7427, 0.5746, 0.7427, 0.5746, 0.7427, 0.6031, 0.7427, 0.6037, 0.8231, 0.5745, 0.8231, 0.6021, 0.4281, 0.628, 0.4297, 0.6291, 0.5322, 0.6026, 0.5317, 0.6026, 0.5317, 0.6291, 0.5322, 0.6297, 0.6382, 0.6029, 0.6386, 0.6029, 0.6386, 0.6297, 0.6382, 0.6299, 0.741, 0.6031, 0.7427, 0.6031, 0.7427, 0.6299, 0.741, 0.6311, 0.8203, 0.6037, 0.8231, 0.628, 0.4297, 0.6516, 0.431, 0.6534, 0.5325, 0.6291, 0.5322, 0.6291, 0.5322, 0.6534, 0.5325, 0.654, 0.6369, 0.6297, 0.6382, 0.6297, 0.6382, 0.654, 0.6369, 0.6536, 0.7363, 0.6299, 0.741, 0.6299, 0.741, 0.6536, 0.7363, 0.6549, 0.812, 0.6311, 0.8203, 0.6516, 0.431, 0.6718, 0.4313, 0.6741, 0.5322, 0.6534, 0.5325, 0.6534, 0.5325, 0.6741, 0.5322, 0.6747, 0.6356, 0.654, 0.6369, 0.654, 0.6369, 0.6747, 0.6356, 0.6734, 0.7328, 0.6536, 0.7363, 0.6536, 0.7363, 0.6734, 0.7328, 0.6701, 0.7896, 0.6549, 0.812, 0.5751, 0.4272, 0.5749, 0.5314, 0.5473, 0.5316, 0.5481, 0.428, 0.5481, 0.428, 0.5473, 0.5316, 0.5207, 0.5319, 0.5222, 0.4294, 0.5222, 0.4294, 0.5207, 0.5319, 0.4965, 0.5321, 0.4986, 0.4307, 0.4986, 0.4307, 0.4965, 0.5321, 0.4758, 0.5318, 0.4783, 0.4309, 0.5749, 0.5314, 0.5748, 0.6385, 0.5467, 0.6385, 0.5473, 0.5316, 0.5473, 0.5316, 0.5467, 0.6385, 0.5199, 0.6379, 0.5207, 0.5319, 0.5207, 0.5319, 0.5199, 0.6379, 0.4956, 0.6365, 0.4965, 0.5321, 0.4965, 0.5321, 0.4956, 0.6365, 0.4749, 0.6352, 0.4758, 0.5318, 0.5748, 0.6385, 0.5746, 0.7427, 0.5462, 0.7425, 0.5467, 0.6385, 0.5467, 0.6385, 0.5462, 0.7425, 0.5194, 0.7408, 0.5199, 0.6379, 0.5199, 0.6379, 0.5194, 0.7408, 0.4957, 0.7359, 0.4956, 0.6365, 0.4956, 0.6365, 0.4957, 0.7359, 0.4759, 0.7323, 0.4749, 0.6352, 0.5746, 0.7427, 0.5745, 0.8231, 0.5454, 0.8229, 0.5462, 0.7425, 0.5462, 0.7425, 0.5454, 0.8229, 0.518, 0.82, 0.5194, 0.7408, 0.5194, 0.7408, 0.518, 0.82, 0.4942, 0.8116, 0.4957, 0.7359, 0.4957, 0.7359, 0.4942, 0.8116, 0.4791, 0.7892, 0.4759, 0.7323, 0.5121, 0.9722, 0.4858, 0.9726, 0.4845, 0.9459, 0.5114, 0.9454, 0.5114, 0.9454, 0.4845, 0.9459, 0.4839, 0.9179, 0.5112, 0.9173, 0.5112, 0.9173, 0.4839, 0.9179, 0.4839, 0.889, 0.5113, 0.8883, 0.5113, 0.8883, 0.4839, 0.889, 0.4841, 0.8596, 0.5115, 0.859, 0.4858, 0.9726, 0.4618, 0.9741, 0.4598, 0.9477, 0.4845, 0.9459, 0.4845, 0.9459, 0.4598, 0.9477, 0.459, 0.9198, 0.4839, 0.9179, 0.4839, 0.9179, 0.459, 0.9198, 0.4588, 0.891, 0.4839, 0.889, 0.4839, 0.889, 0.4588, 0.891, 0.459, 0.8616, 0.4841, 0.8596, 0.958, 0.01911, 0.9535, 0.05686, 0.9334, 0.04752, 0.9378, 0.008874, 0.9378, 0.008874, 0.9334, 0.04752, 0.9117, 0.0424, 0.9161, 0.003315, 0.9161, 0.003315, 0.9117, 0.0424, 0.8891, 0.04011, 0.8934, 0.0008775, 0.8934, 0.0008775, 0.8891, 0.04011, 0.8659, 0.03924, 0.8703, 0.0, 0.9535, 0.05686, 0.9495, 0.1084, 0.9294, 0.1002, 0.9334, 0.04752, 0.9334, 0.04752, 0.9294, 0.1002, 0.9077, 0.09575, 0.9117, 0.0424, 0.9117, 0.0424, 0.9077, 0.09575, 0.8851, 0.09367, 0.8891, 0.04011, 0.8891, 0.04011, 0.8851, 0.09367, 0.862, 0.09279, 0.8659, 0.03924, 0.5121, 0.9722, 0.5114, 0.9454, 0.5395, 0.9459, 0.5395, 0.9726, 0.5395, 0.9726, 0.5395, 0.9459, 0.5677, 0.9477, 0.5669, 0.9741, 0.8034, 0.8485, 0.7831, 0.8587, 0.7787, 0.8201, 0.7988, 0.8107, 0.7988, 0.8107, 0.7787, 0.8201, 0.7748, 0.7674, 0.7949, 0.7593, 0.5114, 0.9454, 0.5112, 0.9173, 0.5397, 0.9179, 0.5395, 0.9459, 0.5395, 0.9459, 0.5397, 0.9179, 0.5681, 0.9198, 0.5677, 0.9477, 0.7831, 0.8587, 0.7615, 0.8643, 0.7571, 0.8252, 0.7787, 0.8201, 0.7787, 0.8201, 0.7571, 0.8252, 0.7531, 0.7719, 0.7748, 0.7674, 0.5112, 0.9173, 0.5113, 0.8883, 0.5398, 0.889, 0.5397, 0.9179, 0.5397, 0.9179, 0.5398, 0.889, 0.5684, 0.891, 0.5681, 0.9198, 0.7615, 0.8643, 0.7388, 0.8667, 0.7345, 0.8275, 0.7571, 0.8252, 0.7571, 0.8252, 0.7345, 0.8275, 0.7305, 0.7739, 0.7531, 0.7719, 0.5113, 0.8883, 0.5115, 0.859, 0.5401, 0.8596, 0.5398, 0.889, 0.5398, 0.889, 0.5401, 0.8596, 0.5687, 0.8616, 0.5684, 0.891, 0.7388, 0.8667, 0.7156, 0.8676, 0.7113, 0.8284, 0.7345, 0.8275, 0.7345, 0.8275, 0.7113, 0.8284, 0.7073, 0.7748, 0.7305, 0.7739, 0.5121, 0.9722, 0.5395, 0.9726, 0.5395, 0.9976, 0.5133, 0.9974, 0.5757, 0.0, 0.6015, 0.006881, 0.6002, 0.03319, 0.5757, 0.02672, 0.5757, 0.02672, 0.6002, 0.03319, 0.5992, 0.06931, 0.5756, 0.06343, 0.5756, 0.06343, 0.5992, 0.06931, 0.5986, 0.1168, 0.5755, 0.1118, 0.5395, 0.9726, 0.5669, 0.9741, 0.5659, 0.9985, 0.5395, 0.9976, 0.6015, 0.006881, 0.6263, 0.02737, 0.6237, 0.05211, 0.6002, 0.03319, 0.6002, 0.03319, 0.6237, 0.05211, 0.6213, 0.08554, 0.5992, 0.06931, 0.5992, 0.06931, 0.6213, 0.08554, 0.6202, 0.1297, 0.5986, 0.1168, 0.8034, 0.8485, 0.7988, 0.8107, 0.8169, 0.7957, 0.8216, 0.832, 0.8216, 0.832, 0.8169, 0.7957, 0.8326, 0.7749, 0.8376, 0.808, 0.6237, 0.05211, 0.6449, 0.08313, 0.6407, 0.1108, 0.6213, 0.08554, 0.6213, 0.08554, 0.6407, 0.1108, 0.6385, 0.1481, 0.6202, 0.1297, 0.7988, 0.8107, 0.7949, 0.7593, 0.8129, 0.7463, 0.8169, 0.7957, 0.8169, 0.7957, 0.8129, 0.7463, 0.8285, 0.7296, 0.8326, 0.7749, 0.8326, 0.7749, 0.8285, 0.7296, 0.8411, 0.7099, 0.8454, 0.748, 0.6407, 0.1108, 0.6565, 0.1474, 0.6507, 0.166, 0.6385, 0.1481, 0.5121, 0.9722, 0.5133, 0.9974, 0.4881, 0.9976, 0.4858, 0.9726, 0.4858, 0.9726, 0.4881, 0.9976, 0.4651, 0.9985, 0.4618, 0.9741, 0.958, 0.01911, 0.9762, 0.03559, 0.9716, 0.07186, 0.9535, 0.05686, 0.9535, 0.05686, 0.9716, 0.07186, 0.9675, 0.1213, 0.9495, 0.1084, 0.5757, 0.0, 0.5757, 0.02672, 0.5511, 0.03308, 0.5498, 0.006765, 0.5498, 0.006765, 0.5511, 0.03308, 0.5275, 0.0519, 0.525, 0.02714, 0.9762, 0.03559, 0.9923, 0.05957, 0.9872, 0.0927, 0.9716, 0.07186, 0.9716, 0.07186, 0.9872, 0.0927, 0.9831, 0.138, 0.9675, 0.1213, 0.5757, 0.02672, 0.5756, 0.06343, 0.552, 0.0692, 0.5511, 0.03308, 0.5511, 0.03308, 0.552, 0.0692, 0.5298, 0.08533, 0.5275, 0.0519, 0.5275, 0.0519, 0.5298, 0.08533, 0.5104, 0.1106, 0.5063, 0.08282, 0.9872, 0.0927, 1.0, 0.1196, 0.9957, 0.1577, 0.9831, 0.138, 0.5756, 0.06343, 0.5755, 0.1118, 0.5524, 0.1167, 0.552, 0.0692, 0.552, 0.0692, 0.5524, 0.1167, 0.5309, 0.1295, 0.5298, 0.08533, 0.5298, 0.08533, 0.5309, 0.1295, 0.5125, 0.1478, 0.5104, 0.1106, 0.5104, 0.1106, 0.5125, 0.1478, 0.5002, 0.1657, 0.4945, 0.147, 0.7855, 0.4314, 0.7873, 0.5288, 0.7663, 0.532, 0.7643, 0.4332, 0.7643, 0.4332, 0.7663, 0.532, 0.7443, 0.534, 0.7421, 0.4345, 0.7421, 0.4345, 0.7443, 0.534, 0.7215, 0.5352, 0.7193, 0.4355, 0.7193, 0.4355, 0.7215, 0.5352, 0.6983, 0.5361, 0.6961, 0.4364, 0.7873, 0.5288, 0.7893, 0.6169, 0.7687, 0.6217, 0.7663, 0.532, 0.7663, 0.532, 0.7687, 0.6217, 0.7468, 0.6245, 0.7443, 0.534, 0.7443, 0.534, 0.7468, 0.6245, 0.7241, 0.626, 0.7215, 0.5352, 0.7215, 0.5352, 0.7241, 0.626, 0.7009, 0.6269, 0.6983, 0.5361, 0.7893, 0.6169, 0.7917, 0.6942, 0.7714, 0.7007, 0.7687, 0.6217, 0.7687, 0.6217, 0.7714, 0.7007, 0.7497, 0.7044, 0.7468, 0.6245, 0.7468, 0.6245, 0.7497, 0.7044, 0.727, 0.7062, 0.7241, 0.626, 0.7241, 0.626, 0.727, 0.7062, 0.7039, 0.7071, 0.7009, 0.6269, 0.7917, 0.6942, 0.7949, 0.7593, 0.7748, 0.7674, 0.7714, 0.7007, 0.7714, 0.7007, 0.7748, 0.7674, 0.7531, 0.7719, 0.7497, 0.7044, 0.7497, 0.7044, 0.7531, 0.7719, 0.7305, 0.7739, 0.727, 0.7062, 0.727, 0.7062, 0.7305, 0.7739, 0.7073, 0.7748, 0.7039, 0.7071, 0.7855, 0.4314, 0.7643, 0.4332, 0.7624, 0.3269, 0.7839, 0.3259, 0.7839, 0.3259, 0.7624, 0.3269, 0.761, 0.2189, 0.7825, 0.2183, 0.7825, 0.2183, 0.761, 0.2189, 0.7601, 0.1148, 0.7817, 0.1144, 0.7817, 0.1144, 0.7601, 0.1148, 0.761, 0.03538, 0.7827, 0.0349, 0.7643, 0.4332, 0.7421, 0.4345, 0.7402, 0.3278, 0.7624, 0.3269, 0.7624, 0.3269, 0.7402, 0.3278, 0.7386, 0.2192, 0.761, 0.2189, 0.761, 0.2189, 0.7386, 0.2192, 0.7376, 0.1136, 0.7601, 0.1148, 0.7601, 0.1148, 0.7376, 0.1136, 0.7383, 0.03318, 0.761, 0.03538, 0.7421, 0.4345, 0.7193, 0.4355, 0.7173, 0.3287, 0.7402, 0.3278, 0.7402, 0.3278, 0.7173, 0.3287, 0.7157, 0.2185, 0.7386, 0.2192, 0.7386, 0.2192, 0.7157, 0.2185, 0.7144, 0.1086, 0.7376, 0.1136, 0.7376, 0.1136, 0.7144, 0.1086, 0.7149, 0.02536, 0.7383, 0.03318, 0.7193, 0.4355, 0.6961, 0.4364, 0.6942, 0.3296, 0.7173, 0.3287, 0.7173, 0.3287, 0.6942, 0.3296, 0.6924, 0.2175, 0.7157, 0.2185, 0.7157, 0.2185, 0.6924, 0.2175, 0.6908, 0.1018, 0.7144, 0.1086, 0.7144, 0.1086, 0.6908, 0.1018, 0.6911, 0.01473, 0.7149, 0.02536, 0.7855, 0.4314, 0.7839, 0.3259, 0.8041, 0.3249, 0.8055, 0.429, 0.8055, 0.429, 0.8041, 0.3249, 0.823, 0.3242, 0.8239, 0.4268, 0.8239, 0.4268, 0.823, 0.3242, 0.8402, 0.324, 0.8408, 0.4254, 0.6876, 0.4296, 0.6903, 0.5311, 0.6741, 0.5322, 0.6718, 0.4313, 0.7839, 0.3259, 0.7825, 0.2183, 0.8029, 0.218, 0.8041, 0.3249, 0.8041, 0.3249, 0.8029, 0.218, 0.8219, 0.2183, 0.823, 0.3242, 0.823, 0.3242, 0.8219, 0.2183, 0.8392, 0.2199, 0.8402, 0.324, 0.6903, 0.5311, 0.6908, 0.6354, 0.6747, 0.6356, 0.6741, 0.5322, 0.7825, 0.2183, 0.7817, 0.1144, 0.8022, 0.1142, 0.8029, 0.218, 0.8029, 0.218, 0.8022, 0.1142, 0.8212, 0.1159, 0.8219, 0.2183, 0.8219, 0.2183, 0.8212, 0.1159, 0.838, 0.1208, 0.8392, 0.2199, 0.6908, 0.6354, 0.6887, 0.7349, 0.6734, 0.7328, 0.6747, 0.6356, 0.7817, 0.1144, 0.7827, 0.0349, 0.8034, 0.03468, 0.8022, 0.1142, 0.8022, 0.1142, 0.8034, 0.03468, 0.8225, 0.03741, 0.8212, 0.1159, 0.8212, 0.1159, 0.8225, 0.03741, 0.8392, 0.04576, 0.838, 0.1208, 0.6887, 0.7349, 0.6801, 0.811, 0.6701, 0.7896, 0.6734, 0.7328, 0.7855, 0.4314, 0.8055, 0.429, 0.8067, 0.5242, 0.7873, 0.5288, 0.7873, 0.5288, 0.8067, 0.5242, 0.8081, 0.6095, 0.7893, 0.6169, 0.7893, 0.6169, 0.8081, 0.6095, 0.8101, 0.6839, 0.7917, 0.6942, 0.7917, 0.6942, 0.8101, 0.6839, 0.8129, 0.7463, 0.7949, 0.7593, 0.8055, 0.429, 0.8239, 0.4268, 0.8246, 0.5195, 0.8067, 0.5242, 0.8067, 0.5242, 0.8246, 0.5195, 0.8252, 0.6015, 0.8081, 0.6095, 0.8081, 0.6095, 0.8252, 0.6015, 0.8263, 0.6716, 0.8101, 0.6839, 0.8101, 0.6839, 0.8263, 0.6716, 0.8285, 0.7296, 0.8129, 0.7463, 0.8239, 0.4268, 0.8408, 0.4254, 0.8407, 0.5162, 0.8246, 0.5195, 0.8246, 0.5195, 0.8407, 0.5162, 0.8403, 0.5945, 0.8252, 0.6015, 0.8252, 0.6015, 0.8403, 0.5945, 0.8399, 0.659, 0.8263, 0.6716, 0.8263, 0.6716, 0.8399, 0.659, 0.8411, 0.7099, 0.8285, 0.7296, 0.6876, 0.4296, 0.6718, 0.4313, 0.6679, 0.3417, 0.6831, 0.3391, 0.6831, 0.3391, 0.6679, 0.3417, 0.6627, 0.2654, 0.6766, 0.2611, 0.6766, 0.2611, 0.6627, 0.2654, 0.6564, 0.2047, 0.6681, 0.1974, 0.6681, 0.1974, 0.6564, 0.2047, 0.6507, 0.166, 0.6565, 0.1474, 0.064, 0.7544, 0.06423, 0.7091, 0.08677, 0.708, 0.08668, 0.7544, 0.08668, 0.7544, 0.08677, 0.708, 0.1097, 0.7074, 0.1097, 0.7544, 0.1097, 0.7544, 0.1097, 0.7074, 0.133, 0.7073, 0.133, 0.7544, 0.133, 0.7544, 0.133, 0.7073, 0.1563, 0.7073, 0.1563, 0.7544, 0.06423, 0.7091, 0.06453, 0.6652, 0.08675, 0.663, 0.08677, 0.708, 0.08677, 0.708, 0.08675, 0.663, 0.1096, 0.6618, 0.1097, 0.7074, 0.1097, 0.7074, 0.1096, 0.6618, 0.1328, 0.6609, 0.133, 0.7073, 0.133, 0.7073, 0.1328, 0.6609, 0.1563, 0.6601, 0.1563, 0.7073, 0.06453, 0.6652, 0.06452, 0.6242, 0.08631, 0.621, 0.08675, 0.663, 0.08675, 0.663, 0.08631, 0.621, 0.109, 0.6187, 0.1096, 0.6618, 0.1096, 0.6618, 0.109, 0.6187, 0.1325, 0.6159, 0.1328, 0.6609, 0.1328, 0.6609, 0.1325, 0.6159, 0.1563, 0.613, 0.1563, 0.6601, 0.7867, 0.0006421, 0.7827, 0.0349, 0.761, 0.03538, 0.7647, 0.0012, 0.7647, 0.0012, 0.761, 0.03538, 0.7383, 0.03318, 0.742, 0.0, 0.109, 0.6187, 0.1067, 0.5861, 0.1303, 0.5821, 0.1325, 0.6159, 0.1325, 0.6159, 0.1303, 0.5821, 0.1544, 0.5776, 0.1563, 0.613, 0.064, 0.7544, 0.08668, 0.7544, 0.08677, 0.8008, 0.06423, 0.7997, 0.06423, 0.7997, 0.08677, 0.8008, 0.08675, 0.8458, 0.06453, 0.8436, 0.06453, 0.8436, 0.08675, 0.8458, 0.08631, 0.8878, 0.06452, 0.8846, 0.9413, 0.867, 0.9193, 0.8664, 0.9156, 0.8322, 0.9373, 0.8327, 0.08668, 0.7544, 0.1097, 0.7544, 0.1097, 0.8014, 0.08677, 0.8008, 0.08677, 0.8008, 0.1097, 0.8014, 0.1096, 0.8471, 0.08675, 0.8458, 0.08675, 0.8458, 0.1096, 0.8471, 0.109, 0.8901, 0.08631, 0.8878, 0.9193, 0.8664, 0.8966, 0.8676, 0.893, 0.8344, 0.9156, 0.8322, 0.1097, 0.7544, 0.133, 0.7544, 0.133, 0.8016, 0.1097, 0.8014, 0.1097, 0.8014, 0.133, 0.8016, 0.1328, 0.848, 0.1096, 0.8471, 0.1096, 0.8471, 0.1328, 0.848, 0.1325, 0.8929, 0.109, 0.8901, 0.109, 0.8901, 0.1325, 0.8929, 0.1303, 0.9268, 0.1067, 0.9228, 0.133, 0.7544, 0.1563, 0.7544, 0.1563, 0.8016, 0.133, 0.8016, 0.133, 0.8016, 0.1563, 0.8016, 0.1563, 0.8487, 0.1328, 0.848, 0.1328, 0.848, 0.1563, 0.8487, 0.1563, 0.8959, 0.1325, 0.8929, 0.1325, 0.8929, 0.1563, 0.8959, 0.1544, 0.9312, 0.1303, 0.9268, 0.064, 0.7544, 0.06423, 0.7997, 0.04223, 0.7979, 0.04178, 0.7544, 0.04178, 0.7544, 0.04223, 0.7979, 0.02108, 0.7956, 0.02034, 0.7544, 0.02034, 0.7544, 0.02108, 0.7956, 0.001049, 0.7931, 0.0, 0.7544, 0.5745, 0.859, 0.5437, 0.8589, 0.5454, 0.8229, 0.5745, 0.8231, 0.06423, 0.7997, 0.06453, 0.8436, 0.04308, 0.84, 0.04223, 0.7979, 0.04223, 0.7979, 0.04308, 0.84, 0.02269, 0.8353, 0.02108, 0.7956, 0.02108, 0.7956, 0.02269, 0.8353, 0.003663, 0.8299, 0.001049, 0.7931, 0.5437, 0.8589, 0.5145, 0.8553, 0.518, 0.82, 0.5454, 0.8229, 0.06453, 0.8436, 0.06452, 0.8846, 0.04378, 0.8793, 0.04308, 0.84, 0.04308, 0.84, 0.04378, 0.8793, 0.02455, 0.872, 0.02269, 0.8353, 0.02269, 0.8353, 0.02455, 0.872, 0.007308, 0.8628, 0.003663, 0.8299, 0.5145, 0.8553, 0.4882, 0.845, 0.4942, 0.8116, 0.518, 0.82, 0.9413, 0.867, 0.9373, 0.8327, 0.958, 0.8329, 0.9625, 0.8673, 0.9625, 0.8673, 0.958, 0.8329, 0.9771, 0.8302, 0.9823, 0.8641, 0.9823, 0.8641, 0.9771, 0.8302, 0.9938, 0.8218, 1.0, 0.8541, 0.4882, 0.845, 0.469, 0.8106, 0.4791, 0.7892, 0.4942, 0.8116, 0.064, 0.7544, 0.04178, 0.7544, 0.04223, 0.7109, 0.06423, 0.7091, 0.06423, 0.7091, 0.04223, 0.7109, 0.04308, 0.6688, 0.06453, 0.6652, 0.06453, 0.6652, 0.04308, 0.6688, 0.04378, 0.6295, 0.06452, 0.6242, 0.7867, 0.0006421, 0.8079, 0.0002974, 0.8034, 0.03468, 0.7827, 0.0349, 0.04178, 0.7544, 0.02034, 0.7544, 0.02108, 0.7132, 0.04223, 0.7109, 0.04223, 0.7109, 0.02108, 0.7132, 0.02269, 0.6735, 0.04308, 0.6688, 0.04308, 0.6688, 0.02269, 0.6735, 0.02455, 0.6368, 0.04378, 0.6295, 0.8079, 0.0002974, 0.8277, 0.003483, 0.8225, 0.03741, 0.8034, 0.03468, 0.02034, 0.7544, 0.0, 0.7544, 0.001049, 0.7157, 0.02108, 0.7132, 0.02108, 0.7132, 0.001049, 0.7157, 0.003663, 0.679, 0.02269, 0.6735, 0.02269, 0.6735, 0.003663, 0.679, 0.007308, 0.646, 0.02455, 0.6368, 0.8277, 0.003483, 0.8454, 0.01351, 0.8392, 0.04576, 0.8225, 0.03741, 0.5745, 0.859, 0.5745, 0.8231, 0.6037, 0.8231, 0.6053, 0.859, 0.6053, 0.859, 0.6037, 0.8231, 0.6311, 0.8203, 0.6345, 0.8556, 0.6345, 0.8556, 0.6311, 0.8203, 0.6549, 0.812, 0.6607, 0.8454, 0.6607, 0.8454, 0.6549, 0.812, 0.6701, 0.7896, 0.6801, 0.811])
me_cube.materials.append(mat_knobmat)
me_cube.use_remesh_preserve_volume = False
me_cube.use_remesh_preserve_attributes = False
me_cube.use_mirror_vertex_groups = False
me_cube.update()

# ---- objects
ob_pickright = bpy.data.objects.new('pickRight', me_plane_002)
ob_pickleft = bpy.data.objects.new('pickLeft', me_plane_001)
ob_plane = bpy.data.objects.new('plane', me_plane)
ob_knob = bpy.data.objects.new('knob', me_cube)
ob_lamp = bpy.data.objects.new('Lamp', light_lamp)
ob_camera = bpy.data.objects.new('Camera', cam_camera)

# ---- transforms, parenting, visibility, modifiers, constraints
ob_pickright.location = (0.0, 0.0, 0.001875)
ob_pickright.rotation_euler = (0.0, -0.0, -3.142)
ob_pickright.lineart.crease_threshold = 0.0
ob_pickleft.location = (0.0, 0.0, 0.001875)
ob_pickleft.rotation_euler = (0.0, -0.0, -3.142)
ob_pickleft.lineart.crease_threshold = 0.0
ob_plane.location = (0.0, 0.0, 0.0015)
ob_plane.rotation_euler = (0.0, -0.0, -3.142)
ob_plane.scale = (0.05, 0.05, 0.05)
ob_plane.lineart.crease_threshold = 0.0
_m = ob_plane.modifiers.new('Auto Smooth', 'NODES')
_m.node_group = ng_auto_smooth
_gi = [s.identifier for s in ng_auto_smooth.interface.items_tree if s.item_type == 'SOCKET' and s.in_out == 'INPUT']
_m[_gi[1]] = 0.6109  # Angle
ob_knob.location = (0.0, 0.0, 0.014)
ob_knob.rotation_euler = (0.0, -0.0, -3.142)
ob_knob.scale = (0.0125, 0.0125, 0.0125)
ob_knob.lineart.crease_threshold = 0.0
_m = ob_knob.modifiers.new('Auto Smooth', 'NODES')
_m.node_group = ng_auto_smooth
_gi = [s.identifier for s in ng_auto_smooth.interface.items_tree if s.item_type == 'SOCKET' and s.in_out == 'INPUT']
_m[_gi[1]] = 0.7854  # Angle
ob_lamp.location = (-0.05095, -0.01257, 0.0753)
ob_lamp.rotation_euler = (-2.491, -3.197, 1.866)
ob_lamp.scale = (0.0125, 0.0125, 0.0125)
ob_lamp.lock_rotations_4d = False
ob_lamp.empty_display_type = 'ARROWS'
ob_lamp.color = (0.0, 0.0, 0.0, 0.0)
ob_lamp.lineart.crease_threshold = 0.0
ob_camera.location = (-0.09351, 0.08135, 0.0683)
ob_camera.rotation_euler = (1.109, 0.01082, -2.327)
ob_camera.scale = (0.0125, 0.0125, 0.0125)
ob_camera.lock_rotations_4d = False
ob_camera.empty_display_type = 'ARROWS'
ob_camera.color = (0.0, 0.0, 0.0, 0.0)
ob_camera.display_type = 'WIRE'
ob_camera.lineart.crease_threshold = 0.0

# ---- collection membership
col_collection_1.objects.link(ob_pickright)
col_collection_1.objects.link(ob_pickleft)
col_collection_1.objects.link(ob_plane)
col_collection_1.objects.link(ob_knob)
col_collection_1.objects.link(ob_lamp)
col_collection_1.objects.link(ob_camera)

# ---- scene / render settings (as saved in the file)
scene.camera = ob_camera
scene.frame_start = 1; scene.frame_end = 250; scene.frame_set(1)
scene.render.engine = 'BLENDER_EEVEE_NEXT'
scene.render.resolution_percentage = 50
scene.render.dither_intensity = 0.0
scene.cycles.use_denoising = False
scene.cycles.samples = 10
scene.cycles.sampling_pattern = 'TABULATED_SOBOL'
scene.cycles.light_sampling_threshold = 0.0
scene.cycles.use_adaptive_sampling = False
scene.cycles.use_light_tree = False
scene.cycles.blur_glossy = 0.0
scene.cycles.pixel_filter_type = 'GAUSSIAN'
scene.cycles.sample_clamp_indirect = 0.0
scene.view_settings.view_transform = 'Standard'
bpy.context.view_layer.update()
